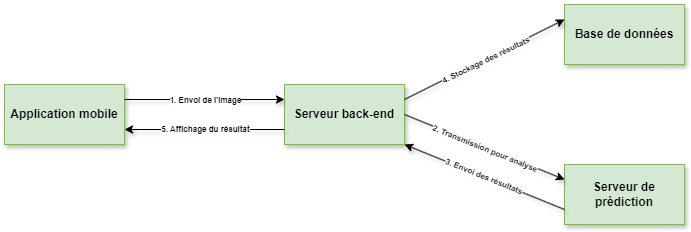

The diagram above was exported from draw.io. Its source (the exported page's mxGraphModel, read from the mxfile embedded in the PNG):
<mxGraphModel dx="1044" dy="561" grid="1" gridSize="10" guides="1" tooltips="1" connect="1" arrows="1" fold="1" page="1" pageScale="1" pageWidth="1169" pageHeight="827" math="0" shadow="0">
  <root>
    <mxCell id="0" />
    <mxCell id="1" parent="0" />
    <mxCell id="ZJd7EJ9bVrkxuvTjC3Jy-41" value="Application mobile" style="rounded=0;whiteSpace=wrap;html=1;fillColor=#d5e8d4;strokeColor=#82b366;shadow=1;strokeWidth=1;fontStyle=1" vertex="1" parent="1">
      <mxGeometry x="350" y="220" width="120" height="60" as="geometry" />
    </mxCell>
    <mxCell id="ZJd7EJ9bVrkxuvTjC3Jy-42" value="Serveur back-end" style="rounded=0;whiteSpace=wrap;html=1;fillColor=#d5e8d4;strokeColor=#82b366;shadow=1;strokeWidth=1;fontStyle=1" vertex="1" parent="1">
      <mxGeometry x="630" y="220" width="120" height="60" as="geometry" />
    </mxCell>
    <mxCell id="ZJd7EJ9bVrkxuvTjC3Jy-43" value="Base de données" style="rounded=0;whiteSpace=wrap;html=1;fillColor=#d5e8d4;strokeColor=#82b366;shadow=1;strokeWidth=1;fontStyle=1" vertex="1" parent="1">
      <mxGeometry x="910" y="140" width="120" height="60" as="geometry" />
    </mxCell>
    <mxCell id="ZJd7EJ9bVrkxuvTjC3Jy-44" value="" style="endArrow=classic;startArrow=none;html=1;rounded=0;exitX=1;exitY=0.25;exitDx=0;exitDy=0;entryX=0;entryY=0.25;entryDx=0;entryDy=0;shadow=1;strokeWidth=1;fillColor=#d5e8d4;strokeColor=default;startFill=0;fontStyle=1" edge="1" parent="1" source="ZJd7EJ9bVrkxuvTjC3Jy-41" target="ZJd7EJ9bVrkxuvTjC3Jy-42">
      <mxGeometry width="50" height="50" relative="1" as="geometry">
        <mxPoint x="610" y="240" as="sourcePoint" />
        <mxPoint x="660" y="190" as="targetPoint" />
      </mxGeometry>
    </mxCell>
    <mxCell id="ZJd7EJ9bVrkxuvTjC3Jy-45" value="&lt;font style=&quot;font-size: 8px;&quot;&gt;1. Envoi de l'image&lt;/font&gt;" style="edgeLabel;html=1;align=center;verticalAlign=middle;resizable=0;points=[];fontStyle=1" vertex="1" connectable="0" parent="ZJd7EJ9bVrkxuvTjC3Jy-44">
      <mxGeometry x="-0.0014" y="1" relative="1" as="geometry">
        <mxPoint as="offset" />
      </mxGeometry>
    </mxCell>
    <mxCell id="ZJd7EJ9bVrkxuvTjC3Jy-46" value="" style="endArrow=none;startArrow=classic;html=1;rounded=0;exitX=0;exitY=0.25;exitDx=0;exitDy=0;entryX=1;entryY=0.25;entryDx=0;entryDy=0;shadow=1;strokeWidth=1;endFill=0;fontStyle=1" edge="1" parent="1" source="ZJd7EJ9bVrkxuvTjC3Jy-43" target="ZJd7EJ9bVrkxuvTjC3Jy-42">
      <mxGeometry width="50" height="50" relative="1" as="geometry">
        <mxPoint x="510" y="264" as="sourcePoint" />
        <mxPoint x="645" y="264" as="targetPoint" />
      </mxGeometry>
    </mxCell>
    <mxCell id="ZJd7EJ9bVrkxuvTjC3Jy-47" value="&lt;font style=&quot;font-size: 8px;&quot;&gt;4. Stockage des résultats&lt;/font&gt;" style="edgeLabel;html=1;align=center;verticalAlign=middle;resizable=0;points=[];rotation=334;fontStyle=1" vertex="1" connectable="0" parent="ZJd7EJ9bVrkxuvTjC3Jy-46">
      <mxGeometry relative="1" as="geometry">
        <mxPoint as="offset" />
      </mxGeometry>
    </mxCell>
    <mxCell id="ZJd7EJ9bVrkxuvTjC3Jy-48" value="" style="endArrow=none;startArrow=classic;html=1;rounded=0;exitX=1;exitY=0.75;exitDx=0;exitDy=0;entryX=0;entryY=0.75;entryDx=0;entryDy=0;shadow=1;strokeWidth=1;endFill=0;fontStyle=1" edge="1" parent="1" source="ZJd7EJ9bVrkxuvTjC3Jy-41" target="ZJd7EJ9bVrkxuvTjC3Jy-42">
      <mxGeometry width="50" height="50" relative="1" as="geometry">
        <mxPoint x="760" y="275" as="sourcePoint" />
        <mxPoint x="920" y="275" as="targetPoint" />
      </mxGeometry>
    </mxCell>
    <mxCell id="ZJd7EJ9bVrkxuvTjC3Jy-49" value="&lt;font style=&quot;font-size: 8px;&quot;&gt;5. Affichage du résultat&lt;/font&gt;" style="edgeLabel;html=1;align=center;verticalAlign=middle;resizable=0;points=[];rotation=0;fontStyle=1" vertex="1" connectable="0" parent="ZJd7EJ9bVrkxuvTjC3Jy-48">
      <mxGeometry relative="1" as="geometry">
        <mxPoint y="-2" as="offset" />
      </mxGeometry>
    </mxCell>
    <mxCell id="ZJd7EJ9bVrkxuvTjC3Jy-50" value="Serveur de prédiction" style="rounded=0;whiteSpace=wrap;html=1;fillColor=#d5e8d4;strokeColor=#82b366;shadow=1;strokeWidth=1;fontStyle=1" vertex="1" parent="1">
      <mxGeometry x="910" y="300" width="120" height="60" as="geometry" />
    </mxCell>
    <mxCell id="ZJd7EJ9bVrkxuvTjC3Jy-51" value="" style="endArrow=none;startArrow=classic;html=1;rounded=0;exitX=0;exitY=0.25;exitDx=0;exitDy=0;entryX=1;entryY=0.5;entryDx=0;entryDy=0;shadow=1;strokeWidth=1;endFill=0;fontStyle=1" edge="1" parent="1" source="ZJd7EJ9bVrkxuvTjC3Jy-50" target="ZJd7EJ9bVrkxuvTjC3Jy-42">
      <mxGeometry width="50" height="50" relative="1" as="geometry">
        <mxPoint x="510" y="424" as="sourcePoint" />
        <mxPoint x="750" y="395" as="targetPoint" />
      </mxGeometry>
    </mxCell>
    <mxCell id="ZJd7EJ9bVrkxuvTjC3Jy-52" value="&lt;font style=&quot;font-size: 8px;&quot;&gt;2. Transmission pour analyse&lt;/font&gt;" style="edgeLabel;html=1;align=center;verticalAlign=middle;resizable=0;points=[];rotation=22;fontStyle=1" vertex="1" connectable="0" parent="ZJd7EJ9bVrkxuvTjC3Jy-51">
      <mxGeometry relative="1" as="geometry">
        <mxPoint as="offset" />
      </mxGeometry>
    </mxCell>
    <mxCell id="ZJd7EJ9bVrkxuvTjC3Jy-53" value="" style="endArrow=none;startArrow=classic;html=1;rounded=0;exitX=1;exitY=1;exitDx=0;exitDy=0;entryX=0;entryY=0.75;entryDx=0;entryDy=0;shadow=1;strokeWidth=1;endFill=0;fontStyle=1" edge="1" parent="1" source="ZJd7EJ9bVrkxuvTjC3Jy-42" target="ZJd7EJ9bVrkxuvTjC3Jy-50">
      <mxGeometry width="50" height="50" relative="1" as="geometry">
        <mxPoint x="750" y="425" as="sourcePoint" />
        <mxPoint x="910" y="414" as="targetPoint" />
      </mxGeometry>
    </mxCell>
    <mxCell id="ZJd7EJ9bVrkxuvTjC3Jy-54" value="&lt;font style=&quot;font-size: 8px;&quot;&gt;3. Envoi des résultats&lt;/font&gt;" style="edgeLabel;html=1;align=center;verticalAlign=middle;resizable=0;points=[];rotation=22;fontStyle=1" vertex="1" connectable="0" parent="ZJd7EJ9bVrkxuvTjC3Jy-53">
      <mxGeometry relative="1" as="geometry">
        <mxPoint y="-2" as="offset" />
      </mxGeometry>
    </mxCell>
  </root>
</mxGraphModel>